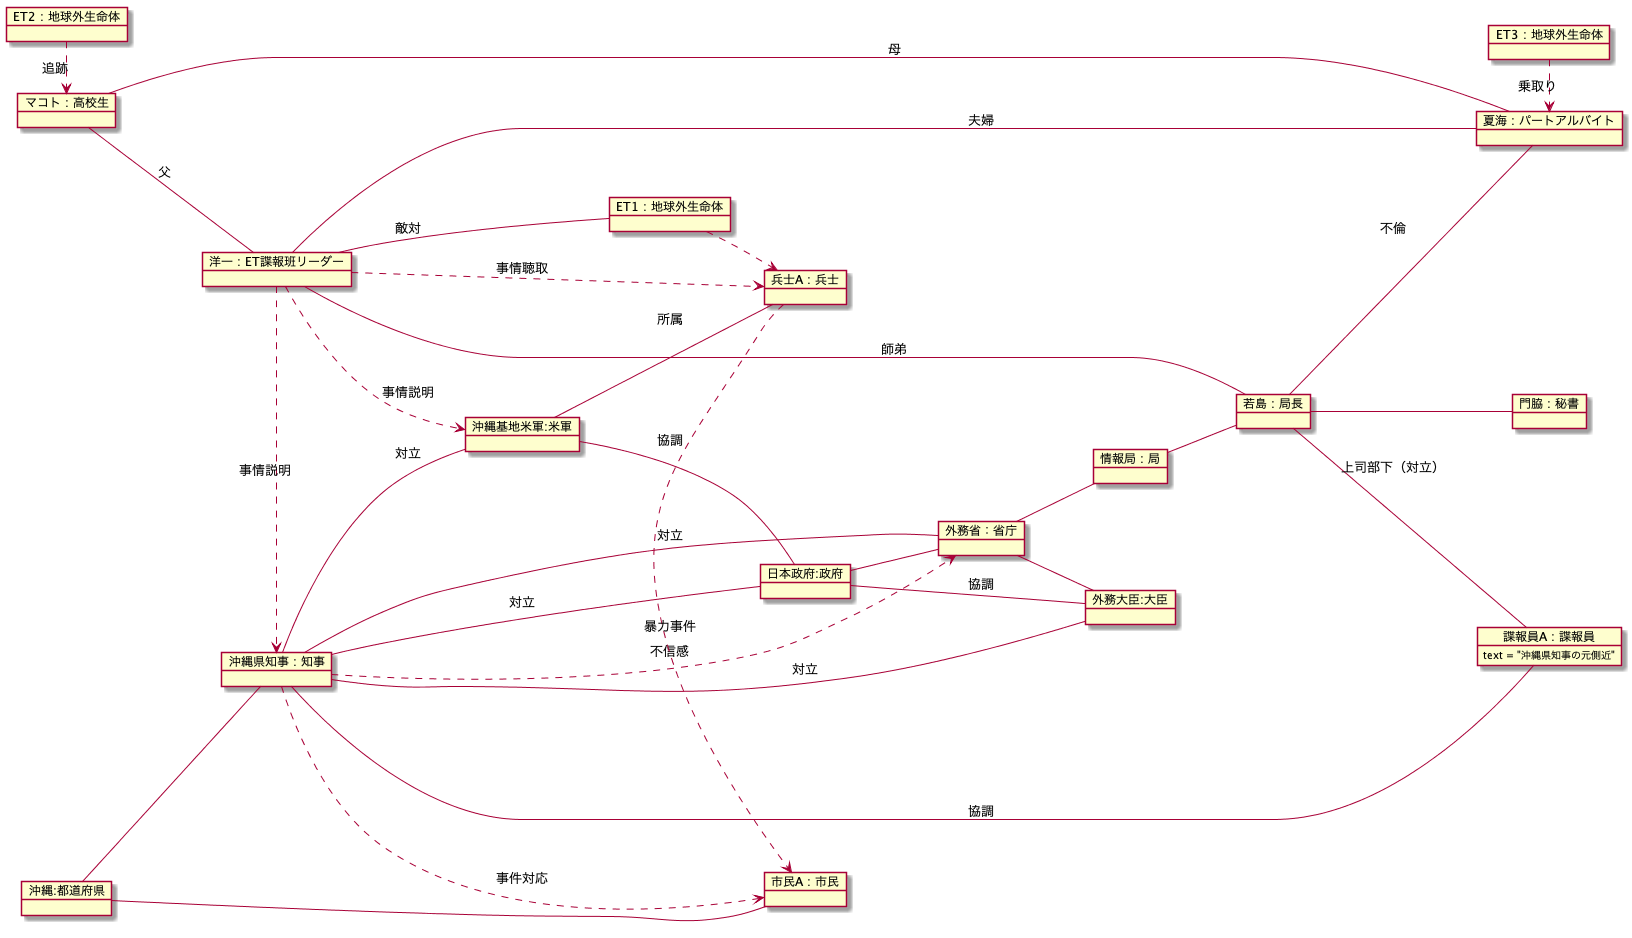

The diagram above was rendered by PlantUML. Its source (embedded in the PNG):
@startuml
left to right direction
object "外務省：省庁" as Mofa
object "外務大臣:大臣" as MofaMinister
object "情報局 : 局" as InterigenceOffice
object "若島 : 局長" as Wakashima
object "門脇 : 秘書" as Kadowaki
object "洋一 : ET諜報班リーダー" as Yoichi
object "沖縄県知事 : 知事" as OkinawaGovernor
object "夏海 : パートアルバイト" as Natsumi
object "ET1 : 地球外生命体" as et1
object "ET2 : 地球外生命体" as et2
object "ET3 : 地球外生命体" as et3
object "マコト : 高校生" as Makoto
object "兵士A : 兵士" as Soldier
object "沖縄基地米軍:米軍" as AmericanArmy
object "沖縄:都道府県" as Okinawa
object "市民A : 市民" as aaa
object "諜報員A : 諜報員" as bbb
bbb : text = "沖縄県知事の元側近"
object "日本政府:政府" as Goverment

Mofa -- MofaMinister
Mofa -- InterigenceOffice
InterigenceOffice -- Wakashima
Wakashima -- Yoichi : 師弟
Yoichi -- Natsumi : 夫婦
Wakashima -- Natsumi : 不倫
et3 .> Natsumi : 乗取り
et2 .> Makoto : 追跡
et1 .> Soldier : 乗取り
Makoto -- Yoichi : 父
Makoto -- Natsumi : 母
Yoichi -- et1 : 敵対
Yoichi .> Soldier : 事情聴取
OkinawaGovernor .> Mofa : 不信感
OkinawaGovernor -- Mofa : 対立
AmericanArmy -- Soldier : 所属
Okinawa -- OkinawaGovernor
Okinawa -- aaa
Soldier .> aaa : 暴力事件
OkinawaGovernor .> aaa : 事件対応
Yoichi .> OkinawaGovernor : 事情説明
Yoichi .> AmericanArmy : 事情説明
OkinawaGovernor -- MofaMinister : 対立
OkinawaGovernor -- bbb : 協調
Wakashima -- bbb : 上司部下（対立）
Wakashima -- Kadowaki
Goverment -- Mofa
Goverment -- MofaMinister : 協調
Goverment -- OkinawaGovernor : 対立
OkinawaGovernor -- AmericanArmy : 対立
AmericanArmy -- Goverment : 協調


@enduml